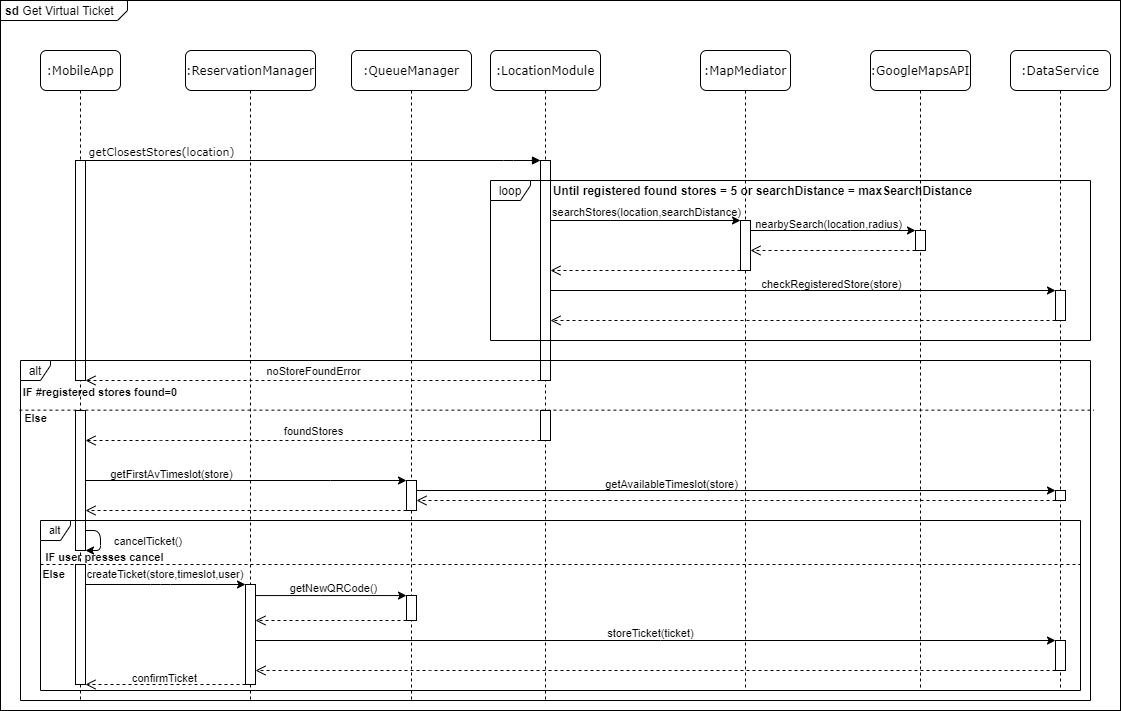

The diagram above was exported from draw.io. Its source (the exported page's mxGraphModel, read from the mxfile embedded in the PNG):
<mxGraphModel dx="2305" dy="696" grid="1" gridSize="10" guides="1" tooltips="1" connect="1" arrows="1" fold="1" page="1" pageScale="1" pageWidth="1100" pageHeight="850" background="#ffffff" math="0" shadow="0">
  <root>
    <mxCell id="0" />
    <mxCell id="1" parent="0" />
    <mxCell id="2BaxftpiBd9OJ2vIf-sX-2" value="&lt;p style=&quot;margin: 0px ; margin-top: 4px ; margin-left: 5px ; text-align: left&quot;&gt;&lt;b&gt;sd&lt;/b&gt;&amp;nbsp;Get Virtual Ticket&lt;/p&gt;" style="html=1;shape=mxgraph.sysml.package;overflow=fill;labelX=127.74;align=left;spacingLeft=5;verticalAlign=top;spacingTop=-3;" parent="1" vertex="1">
      <mxGeometry x="-10" y="30" width="1120" height="710" as="geometry" />
    </mxCell>
    <mxCell id="Kjj-f9gz36GSLxjsLu7W-49" value="" style="endArrow=none;dashed=1;html=1;fontSize=11;exitX=0;exitY=0;exitDx=0;exitDy=0;" parent="1" edge="1">
      <mxGeometry width="50" height="50" relative="1" as="geometry">
        <mxPoint x="30" y="594" as="sourcePoint" />
        <mxPoint x="1070" y="594" as="targetPoint" />
      </mxGeometry>
    </mxCell>
    <mxCell id="7baba1c4bc27f4b0-2" value=":ReservationManager" style="shape=umlLifeline;perimeter=lifelinePerimeter;whiteSpace=wrap;html=1;container=1;collapsible=0;recursiveResize=0;outlineConnect=0;rounded=1;shadow=0;comic=0;labelBackgroundColor=none;strokeWidth=1;fontFamily=Verdana;fontSize=12;align=center;" parent="1" vertex="1">
      <mxGeometry x="175" y="80" width="130" height="650" as="geometry" />
    </mxCell>
    <mxCell id="Kjj-f9gz36GSLxjsLu7W-51" value="" style="html=1;points=[];perimeter=orthogonalPerimeter;rounded=0;shadow=0;comic=0;labelBackgroundColor=none;strokeWidth=1;fontFamily=Verdana;fontSize=12;align=center;" parent="7baba1c4bc27f4b0-2" vertex="1">
      <mxGeometry x="60" y="534" width="10" height="100" as="geometry" />
    </mxCell>
    <mxCell id="7baba1c4bc27f4b0-3" value=":QueueManager" style="shape=umlLifeline;perimeter=lifelinePerimeter;whiteSpace=wrap;html=1;container=1;collapsible=0;recursiveResize=0;outlineConnect=0;rounded=1;shadow=0;comic=0;labelBackgroundColor=none;strokeWidth=1;fontFamily=Verdana;fontSize=12;align=center;" parent="1" vertex="1">
      <mxGeometry x="341" y="80" width="120" height="650" as="geometry" />
    </mxCell>
    <mxCell id="Kjj-f9gz36GSLxjsLu7W-35" value="" style="html=1;points=[];perimeter=orthogonalPerimeter;rounded=0;shadow=0;comic=0;labelBackgroundColor=none;strokeWidth=1;fontFamily=Verdana;fontSize=12;align=center;" parent="7baba1c4bc27f4b0-3" vertex="1">
      <mxGeometry x="55" y="430" width="10" height="30" as="geometry" />
    </mxCell>
    <mxCell id="Kjj-f9gz36GSLxjsLu7W-53" value="" style="html=1;points=[];perimeter=orthogonalPerimeter;rounded=0;shadow=0;comic=0;labelBackgroundColor=none;strokeWidth=1;fontFamily=Verdana;fontSize=12;align=center;" parent="7baba1c4bc27f4b0-3" vertex="1">
      <mxGeometry x="55" y="545" width="10" height="25" as="geometry" />
    </mxCell>
    <mxCell id="7baba1c4bc27f4b0-4" value=":LocationModule" style="shape=umlLifeline;perimeter=lifelinePerimeter;whiteSpace=wrap;html=1;container=1;collapsible=0;recursiveResize=0;outlineConnect=0;rounded=1;shadow=0;comic=0;labelBackgroundColor=none;strokeWidth=1;fontFamily=Verdana;fontSize=12;align=center;" parent="1" vertex="1">
      <mxGeometry x="480" y="80" width="110" height="650" as="geometry" />
    </mxCell>
    <mxCell id="Kjj-f9gz36GSLxjsLu7W-1" value="" style="html=1;points=[];perimeter=orthogonalPerimeter;rounded=0;shadow=0;comic=0;labelBackgroundColor=none;strokeWidth=1;fontFamily=Verdana;fontSize=12;align=center;" parent="7baba1c4bc27f4b0-4" vertex="1">
      <mxGeometry x="50" y="110" width="10" height="220" as="geometry" />
    </mxCell>
    <mxCell id="7j1PJ6Efpl6VkVRw9Cbf-1" value="" style="html=1;points=[];perimeter=orthogonalPerimeter;rounded=0;shadow=0;comic=0;labelBackgroundColor=none;strokeWidth=1;fontFamily=Verdana;fontSize=12;align=center;" parent="7baba1c4bc27f4b0-4" vertex="1">
      <mxGeometry x="50" y="360" width="10" height="30" as="geometry" />
    </mxCell>
    <mxCell id="7baba1c4bc27f4b0-5" value=":MapMediator" style="shape=umlLifeline;perimeter=lifelinePerimeter;whiteSpace=wrap;html=1;container=1;collapsible=0;recursiveResize=0;outlineConnect=0;rounded=1;shadow=0;comic=0;labelBackgroundColor=none;strokeWidth=1;fontFamily=Verdana;fontSize=12;align=center;" parent="1" vertex="1">
      <mxGeometry x="690" y="80" width="90" height="640" as="geometry" />
    </mxCell>
    <mxCell id="Kjj-f9gz36GSLxjsLu7W-6" value="" style="html=1;points=[];perimeter=orthogonalPerimeter;rounded=0;shadow=0;comic=0;labelBackgroundColor=none;strokeWidth=1;fontFamily=Verdana;fontSize=12;align=center;" parent="7baba1c4bc27f4b0-5" vertex="1">
      <mxGeometry x="40" y="170" width="10" height="50" as="geometry" />
    </mxCell>
    <mxCell id="7baba1c4bc27f4b0-6" value=":GoogleMapsAPI" style="shape=umlLifeline;perimeter=lifelinePerimeter;whiteSpace=wrap;html=1;container=1;collapsible=0;recursiveResize=0;outlineConnect=0;rounded=1;shadow=0;comic=0;labelBackgroundColor=none;strokeWidth=1;fontFamily=Verdana;fontSize=12;align=center;" parent="1" vertex="1">
      <mxGeometry x="860" y="80" width="100" height="640" as="geometry" />
    </mxCell>
    <mxCell id="Kjj-f9gz36GSLxjsLu7W-9" value="" style="html=1;points=[];perimeter=orthogonalPerimeter;rounded=0;shadow=0;comic=0;labelBackgroundColor=none;strokeWidth=1;fontFamily=Verdana;fontSize=12;align=center;" parent="7baba1c4bc27f4b0-6" vertex="1">
      <mxGeometry x="45" y="180" width="10" height="20" as="geometry" />
    </mxCell>
    <mxCell id="7baba1c4bc27f4b0-7" value=":DataService" style="shape=umlLifeline;perimeter=lifelinePerimeter;whiteSpace=wrap;html=1;container=1;collapsible=0;recursiveResize=0;outlineConnect=0;rounded=1;shadow=0;comic=0;labelBackgroundColor=none;strokeWidth=1;fontFamily=Verdana;fontSize=12;align=center;" parent="1" vertex="1">
      <mxGeometry x="1000" y="80" width="100" height="640" as="geometry" />
    </mxCell>
    <mxCell id="Kjj-f9gz36GSLxjsLu7W-15" value="" style="html=1;points=[];perimeter=orthogonalPerimeter;rounded=0;shadow=0;comic=0;labelBackgroundColor=none;strokeWidth=1;fontFamily=Verdana;fontSize=12;align=center;" parent="7baba1c4bc27f4b0-7" vertex="1">
      <mxGeometry x="45" y="240" width="10" height="30" as="geometry" />
    </mxCell>
    <mxCell id="Kjj-f9gz36GSLxjsLu7W-75" value="" style="html=1;points=[];perimeter=orthogonalPerimeter;rounded=0;shadow=0;comic=0;labelBackgroundColor=none;strokeWidth=1;fontFamily=Verdana;fontSize=12;align=center;" parent="7baba1c4bc27f4b0-7" vertex="1">
      <mxGeometry x="45" y="440" width="10" height="10" as="geometry" />
    </mxCell>
    <mxCell id="7baba1c4bc27f4b0-8" value=":MobileApp" style="shape=umlLifeline;perimeter=lifelinePerimeter;whiteSpace=wrap;html=1;container=1;collapsible=0;recursiveResize=0;outlineConnect=0;rounded=1;shadow=0;comic=0;labelBackgroundColor=none;strokeWidth=1;fontFamily=Verdana;fontSize=12;align=center;" parent="1" vertex="1">
      <mxGeometry x="30" y="80" width="80" height="650" as="geometry" />
    </mxCell>
    <mxCell id="7baba1c4bc27f4b0-9" value="" style="html=1;points=[];perimeter=orthogonalPerimeter;rounded=0;shadow=0;comic=0;labelBackgroundColor=none;strokeWidth=1;fontFamily=Verdana;fontSize=12;align=center;" parent="7baba1c4bc27f4b0-8" vertex="1">
      <mxGeometry x="35" y="110" width="10" height="220" as="geometry" />
    </mxCell>
    <mxCell id="Kjj-f9gz36GSLxjsLu7W-30" value="" style="html=1;points=[];perimeter=orthogonalPerimeter;rounded=0;shadow=0;comic=0;labelBackgroundColor=none;strokeWidth=1;fontFamily=Verdana;fontSize=12;align=center;" parent="7baba1c4bc27f4b0-8" vertex="1">
      <mxGeometry x="35" y="360" width="10" height="140" as="geometry" />
    </mxCell>
    <mxCell id="Kjj-f9gz36GSLxjsLu7W-52" value="" style="html=1;points=[];perimeter=orthogonalPerimeter;rounded=0;shadow=0;comic=0;labelBackgroundColor=none;strokeWidth=1;fontFamily=Verdana;fontSize=12;align=center;" parent="7baba1c4bc27f4b0-8" vertex="1">
      <mxGeometry x="35" y="514" width="10" height="120" as="geometry" />
    </mxCell>
    <mxCell id="7j1PJ6Efpl6VkVRw9Cbf-2" value="" style="endArrow=classic;html=1;" parent="7baba1c4bc27f4b0-8" edge="1">
      <mxGeometry width="50" height="50" relative="1" as="geometry">
        <mxPoint x="45" y="480" as="sourcePoint" />
        <mxPoint x="45" y="500" as="targetPoint" />
        <Array as="points">
          <mxPoint x="60" y="480" />
          <mxPoint x="60" y="500" />
        </Array>
      </mxGeometry>
    </mxCell>
    <mxCell id="7baba1c4bc27f4b0-14" value="getClosestStores(location)" style="html=1;verticalAlign=bottom;endArrow=block;labelBackgroundColor=none;fontFamily=Verdana;fontSize=11;edgeStyle=elbowEdgeStyle;elbow=vertical;" parent="1" source="7baba1c4bc27f4b0-9" target="Kjj-f9gz36GSLxjsLu7W-1" edge="1">
      <mxGeometry x="-0.6629" relative="1" as="geometry">
        <mxPoint x="230" y="190" as="sourcePoint" />
        <mxPoint x="530" y="190" as="targetPoint" />
        <Array as="points">
          <mxPoint x="503" y="190" />
          <mxPoint x="653" y="200" />
        </Array>
        <mxPoint as="offset" />
      </mxGeometry>
    </mxCell>
    <mxCell id="Kjj-f9gz36GSLxjsLu7W-4" value="Until registered found stores = 5 or searchDistance = maxSearchDistance" style="text;html=1;strokeColor=none;fillColor=none;align=center;verticalAlign=middle;whiteSpace=wrap;rounded=0;fontStyle=1" parent="1" vertex="1">
      <mxGeometry x="530" y="210" width="445" height="20" as="geometry" />
    </mxCell>
    <mxCell id="Kjj-f9gz36GSLxjsLu7W-7" style="edgeStyle=orthogonalEdgeStyle;rounded=0;orthogonalLoop=1;jettySize=auto;html=1;" parent="1" source="Kjj-f9gz36GSLxjsLu7W-1" target="Kjj-f9gz36GSLxjsLu7W-6" edge="1">
      <mxGeometry relative="1" as="geometry">
        <Array as="points">
          <mxPoint x="600" y="250" />
          <mxPoint x="600" y="250" />
        </Array>
      </mxGeometry>
    </mxCell>
    <mxCell id="Kjj-f9gz36GSLxjsLu7W-8" value="searchStores(location,searchDistance)" style="edgeLabel;html=1;align=center;verticalAlign=middle;resizable=0;points=[];labelBackgroundColor=none;fontSize=11;" parent="Kjj-f9gz36GSLxjsLu7W-7" vertex="1" connectable="0">
      <mxGeometry x="0.3333" y="-1" relative="1" as="geometry">
        <mxPoint x="-31.33" y="-10" as="offset" />
      </mxGeometry>
    </mxCell>
    <mxCell id="Kjj-f9gz36GSLxjsLu7W-10" style="edgeStyle=orthogonalEdgeStyle;rounded=0;orthogonalLoop=1;jettySize=auto;html=1;" parent="1" source="Kjj-f9gz36GSLxjsLu7W-6" target="Kjj-f9gz36GSLxjsLu7W-9" edge="1">
      <mxGeometry relative="1" as="geometry">
        <Array as="points">
          <mxPoint x="840" y="260" />
          <mxPoint x="840" y="260" />
        </Array>
      </mxGeometry>
    </mxCell>
    <mxCell id="Kjj-f9gz36GSLxjsLu7W-11" value="nearbySearch(location,radius)" style="edgeLabel;html=1;align=center;verticalAlign=middle;resizable=0;points=[];labelBackgroundColor=none;fontSize=11;" parent="Kjj-f9gz36GSLxjsLu7W-10" vertex="1" connectable="0">
      <mxGeometry x="-0.2199" y="-1" relative="1" as="geometry">
        <mxPoint x="13.170000000000002" y="-8" as="offset" />
      </mxGeometry>
    </mxCell>
    <mxCell id="Kjj-f9gz36GSLxjsLu7W-12" value="" style="html=1;verticalAlign=bottom;endArrow=open;dashed=1;endSize=8;" parent="1" source="Kjj-f9gz36GSLxjsLu7W-9" target="Kjj-f9gz36GSLxjsLu7W-6" edge="1">
      <mxGeometry relative="1" as="geometry">
        <mxPoint x="850" y="280" as="sourcePoint" />
        <mxPoint x="770" y="280" as="targetPoint" />
        <Array as="points">
          <mxPoint x="840" y="280" />
        </Array>
      </mxGeometry>
    </mxCell>
    <mxCell id="Kjj-f9gz36GSLxjsLu7W-13" value="" style="html=1;verticalAlign=bottom;endArrow=open;dashed=1;endSize=8;" parent="1" source="Kjj-f9gz36GSLxjsLu7W-6" target="Kjj-f9gz36GSLxjsLu7W-1" edge="1">
      <mxGeometry relative="1" as="geometry">
        <mxPoint x="710" y="300" as="sourcePoint" />
        <mxPoint x="630" y="300" as="targetPoint" />
        <Array as="points">
          <mxPoint x="640" y="300" />
        </Array>
      </mxGeometry>
    </mxCell>
    <mxCell id="Kjj-f9gz36GSLxjsLu7W-16" style="edgeStyle=orthogonalEdgeStyle;rounded=0;orthogonalLoop=1;jettySize=auto;html=1;" parent="1" source="Kjj-f9gz36GSLxjsLu7W-1" target="Kjj-f9gz36GSLxjsLu7W-15" edge="1">
      <mxGeometry relative="1" as="geometry">
        <Array as="points">
          <mxPoint x="790" y="320" />
          <mxPoint x="790" y="320" />
        </Array>
      </mxGeometry>
    </mxCell>
    <mxCell id="Kjj-f9gz36GSLxjsLu7W-17" value="checkRegisteredStore(store)" style="edgeLabel;html=1;align=center;verticalAlign=middle;resizable=0;points=[];labelBackgroundColor=none;fontSize=11;" parent="Kjj-f9gz36GSLxjsLu7W-16" vertex="1" connectable="0">
      <mxGeometry x="0.0251" relative="1" as="geometry">
        <mxPoint x="21.38" y="-7" as="offset" />
      </mxGeometry>
    </mxCell>
    <mxCell id="Kjj-f9gz36GSLxjsLu7W-18" value="" style="html=1;verticalAlign=bottom;endArrow=open;dashed=1;endSize=8;" parent="1" edge="1">
      <mxGeometry relative="1" as="geometry">
        <mxPoint x="1045" y="350" as="sourcePoint" />
        <mxPoint x="540" y="350" as="targetPoint" />
        <Array as="points">
          <mxPoint x="880" y="350" />
          <mxPoint x="820" y="350" />
          <mxPoint x="700" y="350" />
        </Array>
      </mxGeometry>
    </mxCell>
    <mxCell id="Kjj-f9gz36GSLxjsLu7W-20" value="IF #registered stores found=0" style="text;html=1;strokeColor=none;fillColor=none;align=center;verticalAlign=middle;whiteSpace=wrap;rounded=0;labelBackgroundColor=none;fontStyle=1;fontSize=11;" parent="1" vertex="1">
      <mxGeometry x="11" y="410" width="158" height="23" as="geometry" />
    </mxCell>
    <mxCell id="Kjj-f9gz36GSLxjsLu7W-23" value="noStoreFoundError" style="html=1;verticalAlign=bottom;endArrow=open;dashed=1;endSize=8;fontSize=11;labelBackgroundColor=none;" parent="1" source="Kjj-f9gz36GSLxjsLu7W-1" target="7baba1c4bc27f4b0-9" edge="1">
      <mxGeometry relative="1" as="geometry">
        <mxPoint x="220" y="410" as="sourcePoint" />
        <mxPoint x="100" y="446.58" as="targetPoint" />
        <Array as="points">
          <mxPoint x="160" y="410" />
        </Array>
      </mxGeometry>
    </mxCell>
    <mxCell id="Kjj-f9gz36GSLxjsLu7W-24" value="" style="endArrow=none;dashed=1;html=1;fontSize=11;exitX=-0.001;exitY=0.146;exitDx=0;exitDy=0;exitPerimeter=0;entryX=1.003;entryY=0.146;entryDx=0;entryDy=0;entryPerimeter=0;" parent="1" source="Kjj-f9gz36GSLxjsLu7W-19" target="Kjj-f9gz36GSLxjsLu7W-19" edge="1">
      <mxGeometry width="50" height="50" relative="1" as="geometry">
        <mxPoint x="410" y="520" as="sourcePoint" />
        <mxPoint x="460" y="470" as="targetPoint" />
      </mxGeometry>
    </mxCell>
    <mxCell id="Kjj-f9gz36GSLxjsLu7W-25" value="Else" style="text;html=1;strokeColor=none;fillColor=none;align=center;verticalAlign=middle;whiteSpace=wrap;rounded=0;labelBackgroundColor=none;fontStyle=1;fontSize=11;" parent="1" vertex="1">
      <mxGeometry x="11" y="441" width="29" height="13" as="geometry" />
    </mxCell>
    <mxCell id="Kjj-f9gz36GSLxjsLu7W-28" value="foundStores" style="html=1;verticalAlign=bottom;endArrow=open;dashed=1;endSize=8;fontSize=11;labelBackgroundColor=none;" parent="1" source="7j1PJ6Efpl6VkVRw9Cbf-1" target="Kjj-f9gz36GSLxjsLu7W-30" edge="1">
      <mxGeometry relative="1" as="geometry">
        <mxPoint x="220" y="480" as="sourcePoint" />
        <mxPoint x="170" y="480" as="targetPoint" />
        <Array as="points">
          <mxPoint x="340" y="470" />
          <mxPoint x="160" y="470" />
        </Array>
      </mxGeometry>
    </mxCell>
    <mxCell id="Kjj-f9gz36GSLxjsLu7W-36" style="edgeStyle=orthogonalEdgeStyle;rounded=0;orthogonalLoop=1;jettySize=auto;html=1;fontSize=11;" parent="1" source="Kjj-f9gz36GSLxjsLu7W-30" target="Kjj-f9gz36GSLxjsLu7W-35" edge="1">
      <mxGeometry relative="1" as="geometry">
        <mxPoint x="230" y="510" as="sourcePoint" />
        <Array as="points">
          <mxPoint x="320" y="510" />
          <mxPoint x="320" y="510" />
        </Array>
      </mxGeometry>
    </mxCell>
    <mxCell id="Kjj-f9gz36GSLxjsLu7W-37" value="getFirstAvTimeslot(store)" style="edgeLabel;html=1;align=center;verticalAlign=middle;resizable=0;points=[];fontSize=11;labelBackgroundColor=none;" parent="Kjj-f9gz36GSLxjsLu7W-36" vertex="1" connectable="0">
      <mxGeometry x="0.1319" y="-1" relative="1" as="geometry">
        <mxPoint x="-95.83" y="-8" as="offset" />
      </mxGeometry>
    </mxCell>
    <mxCell id="Kjj-f9gz36GSLxjsLu7W-38" value="" style="html=1;verticalAlign=bottom;endArrow=open;dashed=1;endSize=8;fontSize=11;" parent="1" source="Kjj-f9gz36GSLxjsLu7W-35" target="Kjj-f9gz36GSLxjsLu7W-30" edge="1">
      <mxGeometry relative="1" as="geometry">
        <mxPoint x="395.0000000000001" y="530" as="sourcePoint" />
        <mxPoint x="230" y="540" as="targetPoint" />
        <Array as="points">
          <mxPoint x="325" y="540" />
        </Array>
      </mxGeometry>
    </mxCell>
    <mxCell id="Kjj-f9gz36GSLxjsLu7W-41" value="IF user presses cancel" style="text;html=1;strokeColor=none;fillColor=none;align=center;verticalAlign=middle;whiteSpace=wrap;rounded=0;labelBackgroundColor=none;fontStyle=1;fontSize=11;" parent="1" vertex="1">
      <mxGeometry x="29" y="580" width="131" height="13" as="geometry" />
    </mxCell>
    <mxCell id="Kjj-f9gz36GSLxjsLu7W-50" value="Else" style="text;html=1;strokeColor=none;fillColor=none;align=center;verticalAlign=middle;whiteSpace=wrap;rounded=0;labelBackgroundColor=none;fontStyle=1;fontSize=11;" parent="1" vertex="1">
      <mxGeometry x="30" y="597" width="27" height="13" as="geometry" />
    </mxCell>
    <mxCell id="Kjj-f9gz36GSLxjsLu7W-54" style="edgeStyle=orthogonalEdgeStyle;rounded=0;orthogonalLoop=1;jettySize=auto;html=1;fontSize=11;" parent="1" source="Kjj-f9gz36GSLxjsLu7W-51" target="Kjj-f9gz36GSLxjsLu7W-53" edge="1">
      <mxGeometry relative="1" as="geometry">
        <Array as="points">
          <mxPoint x="310" y="625" />
          <mxPoint x="310" y="625" />
        </Array>
      </mxGeometry>
    </mxCell>
    <mxCell id="Kjj-f9gz36GSLxjsLu7W-58" value="getNewQRCode()" style="edgeLabel;html=1;align=center;verticalAlign=middle;resizable=0;points=[];fontSize=11;labelBackgroundColor=none;" parent="Kjj-f9gz36GSLxjsLu7W-54" vertex="1" connectable="0">
      <mxGeometry x="0.1314" y="-1" relative="1" as="geometry">
        <mxPoint x="-8.14" y="-8.53" as="offset" />
      </mxGeometry>
    </mxCell>
    <mxCell id="Kjj-f9gz36GSLxjsLu7W-59" value="" style="html=1;verticalAlign=bottom;endArrow=open;dashed=1;endSize=8;fontSize=11;" parent="1" source="Kjj-f9gz36GSLxjsLu7W-53" target="Kjj-f9gz36GSLxjsLu7W-51" edge="1">
      <mxGeometry relative="1" as="geometry">
        <mxPoint x="385" y="640" as="sourcePoint" />
        <mxPoint x="250" y="640" as="targetPoint" />
        <Array as="points">
          <mxPoint x="350" y="650" />
        </Array>
      </mxGeometry>
    </mxCell>
    <mxCell id="Kjj-f9gz36GSLxjsLu7W-68" value="" style="html=1;points=[];perimeter=orthogonalPerimeter;rounded=0;shadow=0;comic=0;labelBackgroundColor=none;strokeWidth=1;fontFamily=Verdana;fontSize=12;align=center;" parent="1" vertex="1">
      <mxGeometry x="1045" y="670" width="10" height="30" as="geometry" />
    </mxCell>
    <mxCell id="Kjj-f9gz36GSLxjsLu7W-69" style="edgeStyle=orthogonalEdgeStyle;rounded=0;orthogonalLoop=1;jettySize=auto;html=1;fontSize=10;" parent="1" source="Kjj-f9gz36GSLxjsLu7W-51" target="Kjj-f9gz36GSLxjsLu7W-68" edge="1">
      <mxGeometry relative="1" as="geometry">
        <Array as="points">
          <mxPoint x="650" y="670" />
          <mxPoint x="650" y="670" />
        </Array>
      </mxGeometry>
    </mxCell>
    <mxCell id="Kjj-f9gz36GSLxjsLu7W-73" value="storeTicket(ticket)" style="edgeLabel;html=1;align=center;verticalAlign=middle;resizable=0;points=[];fontSize=11;labelBackgroundColor=none;" parent="Kjj-f9gz36GSLxjsLu7W-69" vertex="1" connectable="0">
      <mxGeometry x="-0.1185" y="-3" relative="1" as="geometry">
        <mxPoint x="41" y="-11" as="offset" />
      </mxGeometry>
    </mxCell>
    <mxCell id="Kjj-f9gz36GSLxjsLu7W-70" value="" style="html=1;verticalAlign=bottom;endArrow=open;dashed=1;endSize=8;fontSize=11;" parent="1" source="Kjj-f9gz36GSLxjsLu7W-68" target="Kjj-f9gz36GSLxjsLu7W-51" edge="1">
      <mxGeometry relative="1" as="geometry">
        <mxPoint x="445" y="700" as="sourcePoint" />
        <mxPoint x="310" y="700" as="targetPoint" />
        <Array as="points">
          <mxPoint x="410" y="700" />
        </Array>
      </mxGeometry>
    </mxCell>
    <mxCell id="Kjj-f9gz36GSLxjsLu7W-71" value="" style="html=1;verticalAlign=bottom;endArrow=open;dashed=1;endSize=8;fontSize=11;" parent="1" source="Kjj-f9gz36GSLxjsLu7W-51" target="Kjj-f9gz36GSLxjsLu7W-52" edge="1">
      <mxGeometry relative="1" as="geometry">
        <mxPoint x="220.0000000000001" y="714" as="sourcePoint" />
        <mxPoint x="85" y="714" as="targetPoint" />
        <Array as="points">
          <mxPoint x="190" y="714" />
        </Array>
      </mxGeometry>
    </mxCell>
    <mxCell id="Kjj-f9gz36GSLxjsLu7W-72" value="confirmTicket" style="edgeLabel;html=1;align=center;verticalAlign=middle;resizable=0;points=[];fontSize=11;labelBackgroundColor=none;" parent="Kjj-f9gz36GSLxjsLu7W-71" vertex="1" connectable="0">
      <mxGeometry x="0.0759" y="2" relative="1" as="geometry">
        <mxPoint x="4" y="-9" as="offset" />
      </mxGeometry>
    </mxCell>
    <mxCell id="Kjj-f9gz36GSLxjsLu7W-76" style="edgeStyle=orthogonalEdgeStyle;rounded=0;orthogonalLoop=1;jettySize=auto;html=1;fontSize=10;" parent="1" source="Kjj-f9gz36GSLxjsLu7W-35" target="Kjj-f9gz36GSLxjsLu7W-75" edge="1">
      <mxGeometry relative="1" as="geometry">
        <Array as="points">
          <mxPoint x="730" y="520" />
          <mxPoint x="730" y="520" />
        </Array>
      </mxGeometry>
    </mxCell>
    <mxCell id="Kjj-f9gz36GSLxjsLu7W-77" value="getAvailableTimeslot(store)" style="edgeLabel;html=1;align=center;verticalAlign=middle;resizable=0;points=[];fontSize=11;labelBackgroundColor=none;" parent="Kjj-f9gz36GSLxjsLu7W-76" vertex="1" connectable="0">
      <mxGeometry x="-0.1437" y="3" relative="1" as="geometry">
        <mxPoint x="-20" y="-4" as="offset" />
      </mxGeometry>
    </mxCell>
    <mxCell id="Kjj-f9gz36GSLxjsLu7W-78" value="" style="html=1;verticalAlign=bottom;endArrow=open;dashed=1;endSize=8;" parent="1" source="Kjj-f9gz36GSLxjsLu7W-75" target="Kjj-f9gz36GSLxjsLu7W-35" edge="1">
      <mxGeometry relative="1" as="geometry">
        <mxPoint x="1015" y="540" as="sourcePoint" />
        <mxPoint x="510" y="540" as="targetPoint" />
        <Array as="points">
          <mxPoint x="670" y="530" />
        </Array>
      </mxGeometry>
    </mxCell>
    <mxCell id="7j1PJ6Efpl6VkVRw9Cbf-5" value="&lt;font style=&quot;font-size: 11px&quot;&gt;cancelTicket()&lt;/font&gt;" style="text;html=1;strokeColor=none;fillColor=none;align=center;verticalAlign=middle;whiteSpace=wrap;rounded=0;" parent="1" vertex="1">
      <mxGeometry x="103" y="560" width="70" height="20" as="geometry" />
    </mxCell>
    <mxCell id="7j1PJ6Efpl6VkVRw9Cbf-7" value="" style="endArrow=classic;html=1;" parent="1" source="Kjj-f9gz36GSLxjsLu7W-52" target="Kjj-f9gz36GSLxjsLu7W-51" edge="1">
      <mxGeometry width="50" height="50" relative="1" as="geometry">
        <mxPoint x="280" y="660" as="sourcePoint" />
        <mxPoint x="330" y="610" as="targetPoint" />
        <Array as="points">
          <mxPoint x="150" y="614" />
        </Array>
      </mxGeometry>
    </mxCell>
    <mxCell id="7j1PJ6Efpl6VkVRw9Cbf-8" value="&lt;font style=&quot;font-size: 11px&quot;&gt;createTicket(store,timeslot,user)&lt;/font&gt;" style="text;html=1;strokeColor=none;fillColor=none;align=center;verticalAlign=middle;whiteSpace=wrap;rounded=0;" parent="1" vertex="1">
      <mxGeometry x="85" y="600" width="140" height="7" as="geometry" />
    </mxCell>
    <mxCell id="Kjj-f9gz36GSLxjsLu7W-3" value="loop" style="shape=umlFrame;whiteSpace=wrap;html=1;fontSize=12;width=40;height=20;" parent="1" vertex="1">
      <mxGeometry x="480" y="210" width="600" height="160" as="geometry" />
    </mxCell>
    <mxCell id="Kjj-f9gz36GSLxjsLu7W-40" value="alt" style="shape=umlFrame;whiteSpace=wrap;html=1;labelBackgroundColor=none;fontSize=11;width=30;height=20;" parent="1" vertex="1">
      <mxGeometry x="30" y="550" width="1040" height="170" as="geometry" />
    </mxCell>
    <mxCell id="Kjj-f9gz36GSLxjsLu7W-19" value="alt" style="shape=umlFrame;whiteSpace=wrap;html=1;labelBackgroundColor=none;width=30;height=20;" parent="1" vertex="1">
      <mxGeometry x="10" y="390" width="1070" height="340" as="geometry" />
    </mxCell>
  </root>
</mxGraphModel>